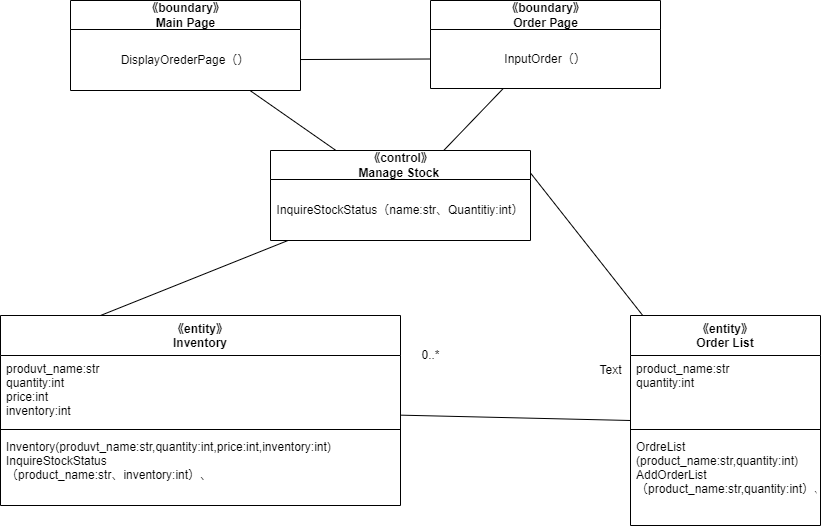

The diagram above was exported from draw.io. Its source (the exported page's mxGraphModel, read from the mxfile embedded in the PNG):
<mxGraphModel dx="1365" dy="1785" grid="1" gridSize="10" guides="1" tooltips="1" connect="1" arrows="1" fold="1" page="1" pageScale="1" pageWidth="827" pageHeight="1169" math="0" shadow="0">
  <root>
    <mxCell id="0" />
    <mxCell id="1" parent="0" />
    <mxCell id="41" style="edgeStyle=none;html=1;entryX=0;entryY=0.5;entryDx=0;entryDy=0;endArrow=none;endFill=0;" edge="1" parent="1" source="42" target="58">
      <mxGeometry relative="1" as="geometry" />
    </mxCell>
    <mxCell id="42" value="《entity》&#10;Inventory" style="swimlane;fontStyle=1;align=center;verticalAlign=top;childLayout=stackLayout;horizontal=1;startSize=40;horizontalStack=0;resizeParent=1;resizeParentMax=0;resizeLast=0;collapsible=1;marginBottom=0;" vertex="1" parent="1">
      <mxGeometry x="-150" y="-495" width="400" height="190" as="geometry" />
    </mxCell>
    <mxCell id="43" value="produvt_name:str&#10;quantity:int&#10;price:int&#10;inventory:int" style="text;strokeColor=none;fillColor=none;align=left;verticalAlign=top;spacingLeft=4;spacingRight=4;overflow=hidden;rotatable=0;points=[[0,0.5],[1,0.5]];portConstraint=eastwest;" vertex="1" parent="42">
      <mxGeometry y="40" width="400" height="70" as="geometry" />
    </mxCell>
    <mxCell id="44" value="" style="line;strokeWidth=1;fillColor=none;align=left;verticalAlign=middle;spacingTop=-1;spacingLeft=3;spacingRight=3;rotatable=0;labelPosition=right;points=[];portConstraint=eastwest;strokeColor=inherit;" vertex="1" parent="42">
      <mxGeometry y="110" width="400" height="8" as="geometry" />
    </mxCell>
    <mxCell id="45" value="Inventory(produvt_name:str,quantity:int,price:int,inventory:int)&#10;InquireStockStatus&#10;（product_name:str、inventory:int）、" style="text;strokeColor=none;fillColor=none;align=left;verticalAlign=top;spacingLeft=4;spacingRight=4;overflow=hidden;rotatable=0;points=[[0,0.5],[1,0.5]];portConstraint=eastwest;" vertex="1" parent="42">
      <mxGeometry y="118" width="400" height="72" as="geometry" />
    </mxCell>
    <mxCell id="46" value="0..*" style="text;html=1;align=center;verticalAlign=middle;resizable=0;points=[];autosize=1;strokeColor=none;fillColor=none;" vertex="1" parent="1">
      <mxGeometry x="260" y="-470" width="40" height="30" as="geometry" />
    </mxCell>
    <mxCell id="47" style="edgeStyle=none;html=1;entryX=0.25;entryY=0;entryDx=0;entryDy=0;endArrow=none;endFill=0;" edge="1" parent="1" source="48" target="42">
      <mxGeometry relative="1" as="geometry" />
    </mxCell>
    <mxCell id="48" value="《control》&lt;br&gt;Manage Stock&amp;nbsp;" style="swimlane;fontStyle=1;align=center;verticalAlign=middle;childLayout=stackLayout;horizontal=1;startSize=29;horizontalStack=0;resizeParent=1;resizeParentMax=0;resizeLast=0;collapsible=0;marginBottom=0;html=1;" vertex="1" parent="1">
      <mxGeometry x="120" y="-660" width="260" height="90" as="geometry" />
    </mxCell>
    <mxCell id="49" value="InquireStockStatus（name:str、Quantitiy:int）" style="text;html=1;strokeColor=none;fillColor=none;align=center;verticalAlign=middle;spacingLeft=4;spacingRight=4;overflow=hidden;rotatable=0;points=[[0,0.5],[1,0.5]];portConstraint=eastwest;" vertex="1" parent="48">
      <mxGeometry y="29" width="260" height="61" as="geometry" />
    </mxCell>
    <mxCell id="50" style="edgeStyle=none;html=1;endArrow=none;endFill=0;" edge="1" parent="1" source="51" target="48">
      <mxGeometry relative="1" as="geometry" />
    </mxCell>
    <mxCell id="51" value="《boundary》&lt;br&gt;Main Page" style="swimlane;fontStyle=1;align=center;verticalAlign=middle;childLayout=stackLayout;horizontal=1;startSize=29;horizontalStack=0;resizeParent=1;resizeParentMax=0;resizeLast=0;collapsible=0;marginBottom=0;html=1;" vertex="1" parent="1">
      <mxGeometry x="-80" y="-810" width="230" height="90" as="geometry" />
    </mxCell>
    <mxCell id="52" value="DisplayOrederPage（）" style="text;html=1;strokeColor=none;fillColor=none;align=center;verticalAlign=middle;spacingLeft=4;spacingRight=4;overflow=hidden;rotatable=0;points=[[0,0.5],[1,0.5]];portConstraint=eastwest;" vertex="1" parent="51">
      <mxGeometry y="29" width="230" height="61" as="geometry" />
    </mxCell>
    <mxCell id="53" style="edgeStyle=none;html=1;endArrow=none;endFill=0;" edge="1" parent="1" source="54" target="48">
      <mxGeometry relative="1" as="geometry" />
    </mxCell>
    <mxCell id="54" value="《boundary》&lt;br&gt;Order Page" style="swimlane;fontStyle=1;align=center;verticalAlign=middle;childLayout=stackLayout;horizontal=1;startSize=29;horizontalStack=0;resizeParent=1;resizeParentMax=0;resizeLast=0;collapsible=0;marginBottom=0;html=1;" vertex="1" parent="1">
      <mxGeometry x="280" y="-810" width="230" height="88" as="geometry" />
    </mxCell>
    <mxCell id="55" value="InputOrder（）" style="text;html=1;strokeColor=none;fillColor=none;align=center;verticalAlign=middle;spacingLeft=4;spacingRight=4;overflow=hidden;rotatable=0;points=[[0,0.5],[1,0.5]];portConstraint=eastwest;" vertex="1" parent="54">
      <mxGeometry y="29" width="230" height="59" as="geometry" />
    </mxCell>
    <mxCell id="56" style="edgeStyle=none;html=1;entryX=0;entryY=0.5;entryDx=0;entryDy=0;endArrow=none;endFill=0;" edge="1" parent="1" source="52" target="55">
      <mxGeometry relative="1" as="geometry" />
    </mxCell>
    <mxCell id="57" style="edgeStyle=none;html=1;entryX=1;entryY=0.25;entryDx=0;entryDy=0;endArrow=none;endFill=0;" edge="1" parent="1" source="58" target="48">
      <mxGeometry relative="1" as="geometry" />
    </mxCell>
    <mxCell id="58" value="《entity》&#10;Order List" style="swimlane;fontStyle=1;align=center;verticalAlign=top;childLayout=stackLayout;horizontal=1;startSize=40;horizontalStack=0;resizeParent=1;resizeParentMax=0;resizeLast=0;collapsible=1;marginBottom=0;" vertex="1" parent="1">
      <mxGeometry x="480" y="-495" width="190" height="210" as="geometry" />
    </mxCell>
    <mxCell id="59" value="product_name:str&#10;quantity:int" style="text;strokeColor=none;fillColor=none;align=left;verticalAlign=top;spacingLeft=4;spacingRight=4;overflow=hidden;rotatable=0;points=[[0,0.5],[1,0.5]];portConstraint=eastwest;" vertex="1" parent="58">
      <mxGeometry y="40" width="190" height="70" as="geometry" />
    </mxCell>
    <mxCell id="60" value="" style="line;strokeWidth=1;fillColor=none;align=left;verticalAlign=middle;spacingTop=-1;spacingLeft=3;spacingRight=3;rotatable=0;labelPosition=right;points=[];portConstraint=eastwest;strokeColor=inherit;" vertex="1" parent="58">
      <mxGeometry y="110" width="190" height="8" as="geometry" />
    </mxCell>
    <mxCell id="61" value="OrdreList&#10;(product_name:str,quantity:int)&#10;AddOrderList&#10;（product_name:str,quantity:int）、" style="text;strokeColor=none;fillColor=none;align=left;verticalAlign=top;spacingLeft=4;spacingRight=4;overflow=hidden;rotatable=0;points=[[0,0.5],[1,0.5]];portConstraint=eastwest;" vertex="1" parent="58">
      <mxGeometry y="118" width="190" height="92" as="geometry" />
    </mxCell>
    <mxCell id="62" value="Text" style="text;html=1;align=center;verticalAlign=middle;resizable=0;points=[];autosize=1;strokeColor=none;fillColor=none;" vertex="1" parent="1">
      <mxGeometry x="435" y="-455" width="50" height="30" as="geometry" />
    </mxCell>
  </root>
</mxGraphModel>